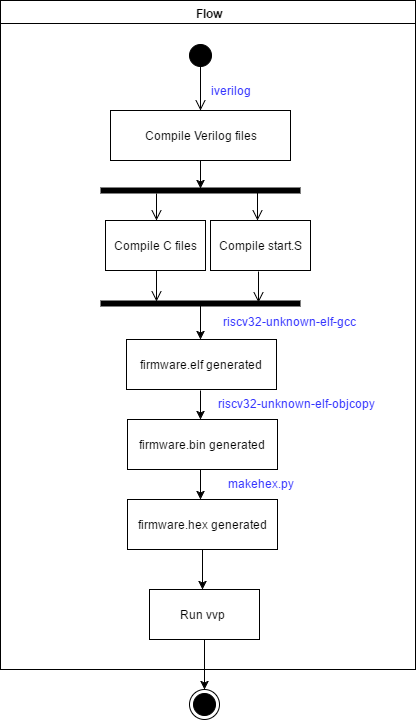

The diagram above was exported from draw.io. Its source (the exported page's mxGraphModel, read from the mxfile embedded in the PNG):
<mxGraphModel dx="1826" dy="829" grid="1" gridSize="10" guides="1" tooltips="1" connect="1" arrows="1" fold="1" page="0" pageScale="1" pageWidth="1169" pageHeight="826" background="#ffffff" math="0" shadow="0">
  <root>
    <mxCell id="0" style=";html=1;" />
    <mxCell id="1" style=";html=1;" parent="0" />
    <mxCell id="2" value="Flow" style="swimlane;html=1;whiteSpace=wrap;" parent="1" vertex="1">
      <mxGeometry x="-25" y="11" width="415" height="669" as="geometry" />
    </mxCell>
    <mxCell id="5" value="" style="ellipse;shape=startState;fillColor=#000000;strokeColor=#000000;html=1;" parent="2" vertex="1">
      <mxGeometry x="185" y="40" width="30" height="30" as="geometry" />
    </mxCell>
    <mxCell id="6" value="" style="edgeStyle=elbowEdgeStyle;elbow=horizontal;verticalAlign=bottom;endArrow=open;endSize=8;strokeColor=#000000;endFill=1;rounded=0;html=1;" parent="2" target="7" edge="1">
      <mxGeometry x="160" y="40" as="geometry">
        <mxPoint x="175" y="110" as="targetPoint" />
        <mxPoint x="200" y="59" as="sourcePoint" />
      </mxGeometry>
    </mxCell>
    <mxCell id="56" style="edgeStyle=orthogonalEdgeStyle;rounded=0;html=1;jettySize=auto;orthogonalLoop=1;entryX=0.5;entryY=0.3;entryPerimeter=0;" edge="1" parent="2" source="7" target="51">
      <mxGeometry relative="1" as="geometry">
        <Array as="points" />
      </mxGeometry>
    </mxCell>
    <mxCell id="7" value="Compile Verilog files" style="text;html=1;fillColor=#ffffff;strokeColor=#000000;align=center;verticalAlign=middle;whiteSpace=wrap;" parent="2" vertex="1">
      <mxGeometry x="110" y="110" width="180" height="50" as="geometry" />
    </mxCell>
    <mxCell id="8" value="Compile start.S" style="text;html=1;fillColor=#ffffff;strokeColor=#000000;align=center;verticalAlign=middle;" parent="2" vertex="1">
      <mxGeometry x="210" y="220" width="100" height="50" as="geometry" />
    </mxCell>
    <mxCell id="51" value="" style="shape=line;html=1;strokeWidth=6;strokeColor=#000000;" vertex="1" parent="2">
      <mxGeometry x="100" y="185" width="200" height="10" as="geometry" />
    </mxCell>
    <mxCell id="52" value="" style="edgeStyle=orthogonalEdgeStyle;html=1;verticalAlign=bottom;endArrow=open;endSize=8;strokeColor=#000000;" edge="1" parent="2">
      <mxGeometry relative="1" as="geometry">
        <mxPoint x="156" y="220" as="targetPoint" />
        <mxPoint x="156" y="193" as="sourcePoint" />
      </mxGeometry>
    </mxCell>
    <mxCell id="50" value="" style="edgeStyle=orthogonalEdgeStyle;html=1;verticalAlign=bottom;endArrow=open;endSize=8;strokeColor=#000000;" edge="1" parent="2">
      <mxGeometry relative="1" as="geometry">
        <mxPoint x="257" y="220" as="targetPoint" />
        <mxPoint x="257" y="190" as="sourcePoint" />
      </mxGeometry>
    </mxCell>
    <mxCell id="57" value="Compile C files" style="html=1;" vertex="1" parent="2">
      <mxGeometry x="105" y="220" width="100" height="50" as="geometry" />
    </mxCell>
    <mxCell id="66" value="" style="edgeStyle=orthogonalEdgeStyle;rounded=0;html=1;jettySize=auto;orthogonalLoop=1;" edge="1" parent="2">
      <mxGeometry relative="1" as="geometry">
        <mxPoint x="200" y="305" as="sourcePoint" />
        <mxPoint x="200" y="339" as="targetPoint" />
      </mxGeometry>
    </mxCell>
    <mxCell id="63" value="" style="shape=line;html=1;strokeWidth=6;strokeColor=#000000;" vertex="1" parent="2">
      <mxGeometry x="100" y="298" width="200" height="10" as="geometry" />
    </mxCell>
    <mxCell id="67" value="firmware.elf generated" style="html=1;" vertex="1" parent="2">
      <mxGeometry x="126" y="339" width="150" height="50" as="geometry" />
    </mxCell>
    <mxCell id="77" value="" style="edgeStyle=orthogonalEdgeStyle;rounded=0;html=1;jettySize=auto;orthogonalLoop=1;strokeColor=#000000;" edge="1" parent="2">
      <mxGeometry relative="1" as="geometry">
        <mxPoint x="200" y="469" as="sourcePoint" />
        <mxPoint x="200" y="499" as="targetPoint" />
      </mxGeometry>
    </mxCell>
    <mxCell id="68" value="firmware.bin generated" style="html=1;" vertex="1" parent="2">
      <mxGeometry x="127" y="419" width="150" height="50" as="geometry" />
    </mxCell>
    <mxCell id="70" value="firmware.hex generated" style="html=1;" vertex="1" parent="2">
      <mxGeometry x="127" y="499" width="150" height="50" as="geometry" />
    </mxCell>
    <mxCell id="81" value="iverilog" style="text;html=1;strokeColor=none;fillColor=none;align=center;verticalAlign=middle;whiteSpace=wrap;fontColor=#3333FF;" vertex="1" parent="2">
      <mxGeometry x="210" y="80" width="40" height="19" as="geometry" />
    </mxCell>
    <mxCell id="82" value="riscv32-unknown-elf-gcc" style="text;html=1;strokeColor=none;fillColor=none;align=center;verticalAlign=middle;whiteSpace=wrap;fontColor=#3333FF;" vertex="1" parent="2">
      <mxGeometry x="200" y="311" width="176" height="20" as="geometry" />
    </mxCell>
    <mxCell id="83" value="makehex.py" style="text;html=1;strokeColor=none;fillColor=none;align=center;verticalAlign=middle;whiteSpace=wrap;fontColor=#3333FF;" vertex="1" parent="2">
      <mxGeometry x="240" y="473" width="40" height="20" as="geometry" />
    </mxCell>
    <mxCell id="84" value="Run vvp&amp;nbsp;" style="html=1;strokeColor=#000000;" vertex="1" parent="2">
      <mxGeometry x="149" y="589" width="110" height="50" as="geometry" />
    </mxCell>
    <mxCell id="76" value="" style="edgeStyle=orthogonalEdgeStyle;rounded=0;html=1;jettySize=auto;orthogonalLoop=1;" edge="1" parent="1">
      <mxGeometry relative="1" as="geometry">
        <mxPoint x="175" y="401" as="sourcePoint" />
        <mxPoint x="175" y="430" as="targetPoint" />
      </mxGeometry>
    </mxCell>
    <mxCell id="78" value="" style="edgeStyle=orthogonalEdgeStyle;rounded=0;html=1;jettySize=auto;orthogonalLoop=1;strokeColor=#000000;" edge="1" parent="1" source="70">
      <mxGeometry relative="1" as="geometry">
        <mxPoint x="177" y="600" as="targetPoint" />
      </mxGeometry>
    </mxCell>
    <mxCell id="80" value="riscv32-unknown-elf-objcopy" style="text;html=1;strokeColor=none;fillColor=none;align=center;verticalAlign=middle;whiteSpace=wrap;fontColor=#3333FF;" vertex="1" parent="1">
      <mxGeometry x="180" y="404" width="180" height="20" as="geometry" />
    </mxCell>
    <mxCell id="85" value="" style="ellipse;html=1;shape=endState;fillColor=#000000;strokeColor=#000000;" vertex="1" parent="1">
      <mxGeometry x="164" y="700" width="30" height="30" as="geometry" />
    </mxCell>
    <mxCell id="86" value="" style="edgeStyle=orthogonalEdgeStyle;rounded=0;html=1;jettySize=auto;orthogonalLoop=1;strokeColor=#000000;" edge="1" parent="1" source="84" target="85">
      <mxGeometry relative="1" as="geometry" />
    </mxCell>
    <mxCell id="92" value="" style="edgeStyle=orthogonalEdgeStyle;html=1;verticalAlign=bottom;endArrow=open;endSize=8;strokeColor=#000000;" edge="1" parent="1">
      <mxGeometry relative="1" as="geometry">
        <mxPoint x="131" y="312" as="targetPoint" />
        <mxPoint x="131" y="281" as="sourcePoint" />
      </mxGeometry>
    </mxCell>
    <mxCell id="93" value="" style="edgeStyle=orthogonalEdgeStyle;html=1;verticalAlign=bottom;endArrow=open;endSize=8;strokeColor=#000000;" edge="1" parent="1">
      <mxGeometry relative="1" as="geometry">
        <mxPoint x="233" y="313" as="targetPoint" />
        <mxPoint x="233" y="282" as="sourcePoint" />
      </mxGeometry>
    </mxCell>
  </root>
</mxGraphModel>